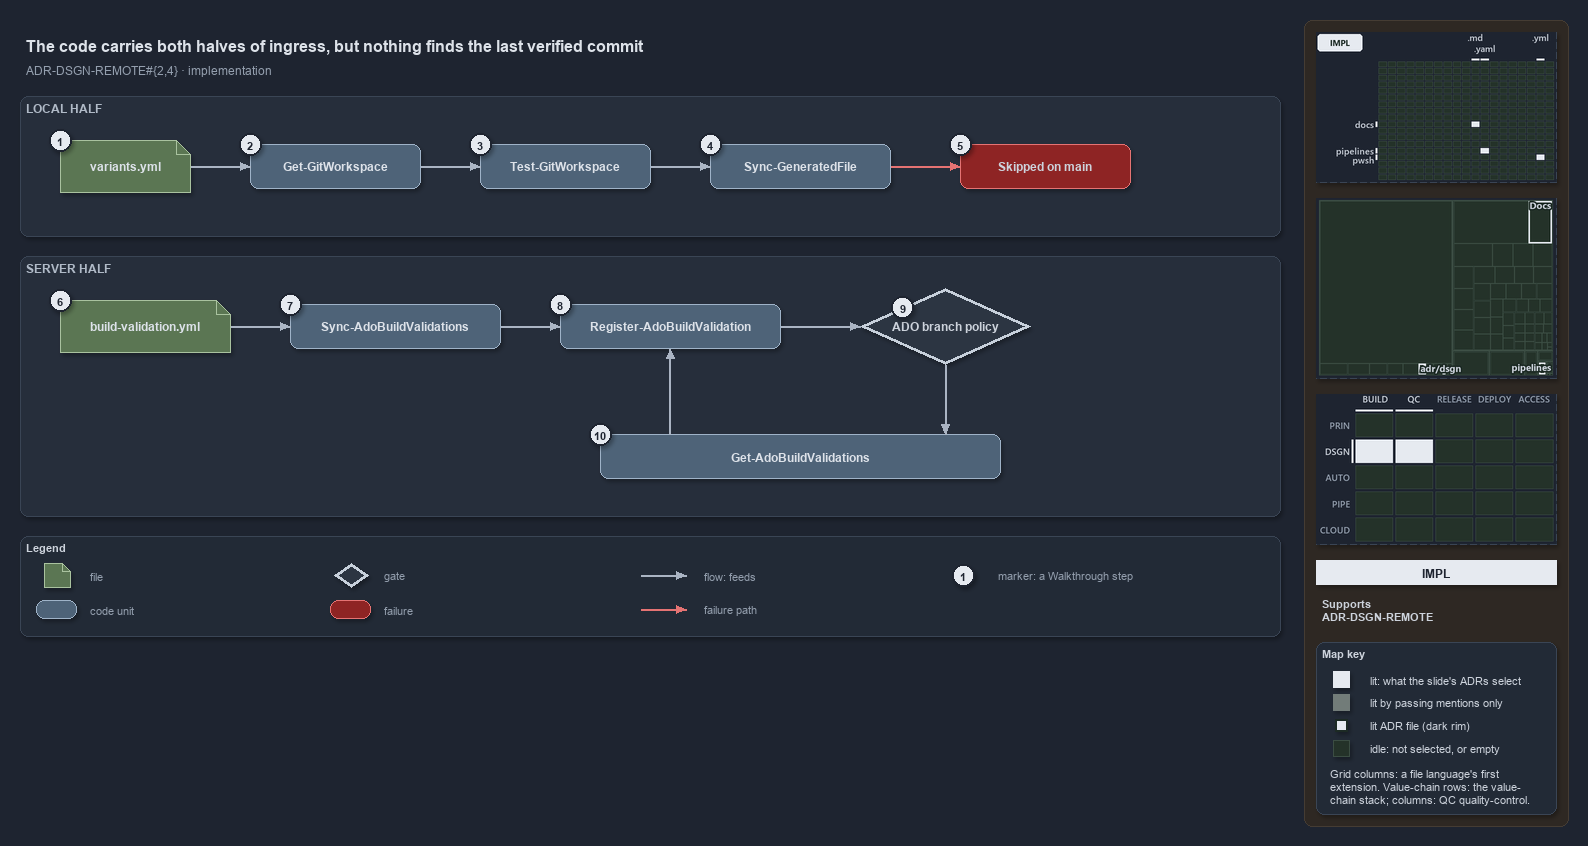

The diagram above was exported from draw.io. Its source (the exported page's mxGraphModel, read from the mxfile embedded in the PNG):
<mxGraphModel dx="1024" dy="768" grid="0" gridSize="10" guides="1" tooltips="1" connect="1" arrows="1" fold="1" page="1" pageScale="1" pageWidth="1572" pageHeight="640" background="#1E2430" math="0" shadow="1">
  <root>
    <mxCell id="0" />
    <mxCell id="1" parent="0" />
    <mxCell id="sidebar-bg" value="" style="rounded=1;arcSize=2;html=1;fillColor=#2E2823;strokeColor=#453C33;shadow=0;" vertex="1" parent="1">
      <mxGeometry x="1304" y="4" width="264" height="806" as="geometry" />
    </mxCell>
    <mxCell id="title" value="The code carries both halves of ingress, but nothing finds the last verified commit" style="text;html=1;align=left;verticalAlign=middle;fontSize=16;fontStyle=1;fontColor=#DDE2E9;" vertex="1" parent="1">
      <mxGeometry x="20" y="14" width="1260" height="30" as="geometry" />
    </mxCell>
    <mxCell id="subtitle" value="ADR-DSGN-REMOTE#{2,4} &amp;#183; implementation" style="text;html=1;align=left;verticalAlign=middle;fontSize=12;fontColor=#949FAE;" vertex="1" parent="1">
      <mxGeometry x="20" y="44" width="1240" height="20" as="geometry" />
    </mxCell>
    <mxCell id="band-local" value="LOCAL HALF" style="rounded=1;html=1;arcSize=3;fillColor=#262E3B;strokeColor=#3A4555;verticalAlign=top;align=left;spacingLeft=8;fontStyle=1;fontSize=12;fontColor=#B0BAC7;" vertex="1" parent="1">
      <mxGeometry x="20" y="80" width="1260" height="140" as="geometry" />
    </mxCell>
    <mxCell id="band-server" value="SERVER HALF" style="rounded=1;html=1;arcSize=3;fillColor=#262E3B;strokeColor=#3A4555;verticalAlign=top;align=left;spacingLeft=8;fontStyle=1;fontSize=12;fontColor=#B0BAC7;" vertex="1" parent="1">
      <mxGeometry x="20" y="240" width="1260" height="260" as="geometry" />
    </mxCell>
    <mxCell id="variants" value="&lt;b&gt;variants.yml&lt;/b&gt;" style="shape=note;size=14;whiteSpace=wrap;html=1;fillColor=#5B7653;strokeColor=#A9C29F;fontSize=12;fontColor=#DDE2E9;" vertex="1" parent="1">
      <mxGeometry x="60" y="124" width="130" height="52" as="geometry" />
    </mxCell>
    <mxCell id="getgw" value="&lt;b&gt;Get-GitWorkspace&lt;/b&gt;" style="rounded=1;whiteSpace=wrap;html=1;arcSize=20;fillColor=#4E6378;strokeColor=#9FB3C8;fontSize=12;fontColor=#DDE2E9;" vertex="1" parent="1">
      <mxGeometry x="250" y="128" width="170" height="44" as="geometry" />
    </mxCell>
    <mxCell id="testgw" value="&lt;b&gt;Test-GitWorkspace&lt;/b&gt;" style="rounded=1;whiteSpace=wrap;html=1;arcSize=20;fillColor=#4E6378;strokeColor=#9FB3C8;fontSize=12;fontColor=#DDE2E9;" vertex="1" parent="1">
      <mxGeometry x="480" y="128" width="170" height="44" as="geometry" />
    </mxCell>
    <mxCell id="syncgf" value="&lt;b&gt;Sync-GeneratedFile&lt;/b&gt;" style="rounded=1;whiteSpace=wrap;html=1;arcSize=20;fillColor=#4E6378;strokeColor=#9FB3C8;fontSize=12;fontColor=#DDE2E9;" vertex="1" parent="1">
      <mxGeometry x="710" y="128" width="180" height="44" as="geometry" />
    </mxCell>
    <mxCell id="skipped" value="&lt;b&gt;Skipped on main&lt;/b&gt;" style="rounded=1;whiteSpace=wrap;html=1;arcSize=20;fillColor=#8E2424;strokeColor=#E57373;fontSize=12;" vertex="1" parent="1">
      <mxGeometry x="960" y="128" width="170" height="44" as="geometry" />
    </mxCell>
    <mxCell id="bv" value="&lt;b&gt;build-validation.yml&lt;/b&gt;" style="shape=note;size=14;whiteSpace=wrap;html=1;fillColor=#5B7653;strokeColor=#A9C29F;fontSize=12;fontColor=#DDE2E9;" vertex="1" parent="1">
      <mxGeometry x="60" y="284" width="170" height="52" as="geometry" />
    </mxCell>
    <mxCell id="syncado" value="&lt;b&gt;Sync-AdoBuildValidations&lt;/b&gt;" style="rounded=1;whiteSpace=wrap;html=1;arcSize=20;fillColor=#4E6378;strokeColor=#9FB3C8;fontSize=12;fontColor=#DDE2E9;" vertex="1" parent="1">
      <mxGeometry x="290" y="288" width="210" height="44" as="geometry" />
    </mxCell>
    <mxCell id="register" value="&lt;b&gt;Register-AdoBuildValidation&lt;/b&gt;" style="rounded=1;whiteSpace=wrap;html=1;arcSize=20;fillColor=#4E6378;strokeColor=#9FB3C8;fontSize=12;fontColor=#DDE2E9;" vertex="1" parent="1">
      <mxGeometry x="560" y="288" width="220" height="44" as="geometry" />
    </mxCell>
    <mxCell id="policy" value="&lt;b&gt;ADO branch policy&lt;/b&gt;" style="rhombus;whiteSpace=wrap;html=1;fillColor=#2C3542;strokeColor=#C7D0DB;strokeWidth=3;fontSize=12;fontColor=#CDD3DC;" vertex="1" parent="1">
      <mxGeometry x="860" y="272" width="170" height="76" as="geometry" />
    </mxCell>
    <mxCell id="getado" value="&lt;b&gt;Get-AdoBuildValidations&lt;/b&gt;" style="rounded=1;whiteSpace=wrap;html=1;arcSize=20;fillColor=#4E6378;strokeColor=#9FB3C8;fontSize=12;fontColor=#DDE2E9;" vertex="1" parent="1">
      <mxGeometry x="600" y="418" width="400" height="44" as="geometry" />
    </mxCell>
    <mxCell id="p-edge-variants-getgw-a" value="" style="text;html=1;strokeColor=none;fillColor=none;" vertex="1" parent="1">
      <mxGeometry x="190" y="150" width="1" height="1" as="geometry" />
    </mxCell>
    <mxCell id="p-edge-variants-getgw-b" value="" style="text;html=1;strokeColor=none;fillColor=none;" vertex="1" parent="1">
      <mxGeometry x="250" y="150" width="1" height="1" as="geometry" />
    </mxCell>
    <mxCell id="edge-variants-getgw" value="" style="edgeStyle=orthogonalEdgeStyle;rounded=1;html=1;fontSize=10;endArrow=block;strokeColor=#AAB4C3;fontColor=#CDD3DC;shadow=0;" edge="1" parent="1" source="p-edge-variants-getgw-a" target="p-edge-variants-getgw-b">
      <mxGeometry relative="1" as="geometry" />
    </mxCell>
    <mxCell id="p-edge-getgw-testgw-a" value="" style="text;html=1;strokeColor=none;fillColor=none;" vertex="1" parent="1">
      <mxGeometry x="420" y="150" width="1" height="1" as="geometry" />
    </mxCell>
    <mxCell id="p-edge-getgw-testgw-b" value="" style="text;html=1;strokeColor=none;fillColor=none;" vertex="1" parent="1">
      <mxGeometry x="480" y="150" width="1" height="1" as="geometry" />
    </mxCell>
    <mxCell id="edge-getgw-testgw" value="" style="edgeStyle=orthogonalEdgeStyle;rounded=1;html=1;fontSize=10;endArrow=block;strokeColor=#AAB4C3;fontColor=#CDD3DC;shadow=0;" edge="1" parent="1" source="p-edge-getgw-testgw-a" target="p-edge-getgw-testgw-b">
      <mxGeometry relative="1" as="geometry" />
    </mxCell>
    <mxCell id="p-edge-testgw-syncgf-a" value="" style="text;html=1;strokeColor=none;fillColor=none;" vertex="1" parent="1">
      <mxGeometry x="650" y="150" width="1" height="1" as="geometry" />
    </mxCell>
    <mxCell id="p-edge-testgw-syncgf-b" value="" style="text;html=1;strokeColor=none;fillColor=none;" vertex="1" parent="1">
      <mxGeometry x="710" y="150" width="1" height="1" as="geometry" />
    </mxCell>
    <mxCell id="edge-testgw-syncgf" value="" style="edgeStyle=orthogonalEdgeStyle;rounded=1;html=1;fontSize=10;endArrow=block;strokeColor=#AAB4C3;fontColor=#CDD3DC;shadow=0;" edge="1" parent="1" source="p-edge-testgw-syncgf-a" target="p-edge-testgw-syncgf-b">
      <mxGeometry relative="1" as="geometry" />
    </mxCell>
    <mxCell id="p-edge-syncgf-skipped-a" value="" style="text;html=1;strokeColor=none;fillColor=none;" vertex="1" parent="1">
      <mxGeometry x="890" y="150" width="1" height="1" as="geometry" />
    </mxCell>
    <mxCell id="p-edge-syncgf-skipped-b" value="" style="text;html=1;strokeColor=none;fillColor=none;" vertex="1" parent="1">
      <mxGeometry x="960" y="150" width="1" height="1" as="geometry" />
    </mxCell>
    <mxCell id="edge-syncgf-skipped" value="" style="edgeStyle=orthogonalEdgeStyle;rounded=1;html=1;fontSize=10;endArrow=block;strokeColor=#E57373;fontColor=#CDD3DC;shadow=0;" edge="1" parent="1" source="p-edge-syncgf-skipped-a" target="p-edge-syncgf-skipped-b">
      <mxGeometry relative="1" as="geometry" />
    </mxCell>
    <mxCell id="p-edge-bv-syncado-a" value="" style="text;html=1;strokeColor=none;fillColor=none;" vertex="1" parent="1">
      <mxGeometry x="230" y="310" width="1" height="1" as="geometry" />
    </mxCell>
    <mxCell id="p-edge-bv-syncado-b" value="" style="text;html=1;strokeColor=none;fillColor=none;" vertex="1" parent="1">
      <mxGeometry x="290" y="310" width="1" height="1" as="geometry" />
    </mxCell>
    <mxCell id="edge-bv-syncado" value="" style="edgeStyle=orthogonalEdgeStyle;rounded=1;html=1;fontSize=10;endArrow=block;strokeColor=#AAB4C3;fontColor=#CDD3DC;shadow=0;" edge="1" parent="1" source="p-edge-bv-syncado-a" target="p-edge-bv-syncado-b">
      <mxGeometry relative="1" as="geometry" />
    </mxCell>
    <mxCell id="p-edge-syncado-register-a" value="" style="text;html=1;strokeColor=none;fillColor=none;" vertex="1" parent="1">
      <mxGeometry x="500" y="310" width="1" height="1" as="geometry" />
    </mxCell>
    <mxCell id="p-edge-syncado-register-b" value="" style="text;html=1;strokeColor=none;fillColor=none;" vertex="1" parent="1">
      <mxGeometry x="560" y="310" width="1" height="1" as="geometry" />
    </mxCell>
    <mxCell id="edge-syncado-register" value="" style="edgeStyle=orthogonalEdgeStyle;rounded=1;html=1;fontSize=10;endArrow=block;strokeColor=#AAB4C3;fontColor=#CDD3DC;shadow=0;" edge="1" parent="1" source="p-edge-syncado-register-a" target="p-edge-syncado-register-b">
      <mxGeometry relative="1" as="geometry" />
    </mxCell>
    <mxCell id="p-edge-register-policy-a" value="" style="text;html=1;strokeColor=none;fillColor=none;" vertex="1" parent="1">
      <mxGeometry x="780" y="310" width="1" height="1" as="geometry" />
    </mxCell>
    <mxCell id="p-edge-register-policy-b" value="" style="text;html=1;strokeColor=none;fillColor=none;" vertex="1" parent="1">
      <mxGeometry x="860" y="310" width="1" height="1" as="geometry" />
    </mxCell>
    <mxCell id="edge-register-policy" value="" style="edgeStyle=orthogonalEdgeStyle;rounded=1;html=1;fontSize=10;endArrow=block;strokeColor=#AAB4C3;fontColor=#CDD3DC;shadow=0;" edge="1" parent="1" source="p-edge-register-policy-a" target="p-edge-register-policy-b">
      <mxGeometry relative="1" as="geometry" />
    </mxCell>
    <mxCell id="p-edge-policy-getado-a" value="" style="text;html=1;strokeColor=none;fillColor=none;" vertex="1" parent="1">
      <mxGeometry x="945" y="348" width="1" height="1" as="geometry" />
    </mxCell>
    <mxCell id="p-edge-policy-getado-b" value="" style="text;html=1;strokeColor=none;fillColor=none;" vertex="1" parent="1">
      <mxGeometry x="945" y="418" width="1" height="1" as="geometry" />
    </mxCell>
    <mxCell id="edge-policy-getado" value="" style="edgeStyle=orthogonalEdgeStyle;rounded=1;html=1;fontSize=10;endArrow=block;strokeColor=#AAB4C3;fontColor=#CDD3DC;shadow=0;" edge="1" parent="1" source="p-edge-policy-getado-a" target="p-edge-policy-getado-b">
      <mxGeometry relative="1" as="geometry" />
    </mxCell>
    <mxCell id="p-edge-getado-register-a" value="" style="text;html=1;strokeColor=none;fillColor=none;" vertex="1" parent="1">
      <mxGeometry x="670" y="418" width="1" height="1" as="geometry" />
    </mxCell>
    <mxCell id="p-edge-getado-register-b" value="" style="text;html=1;strokeColor=none;fillColor=none;" vertex="1" parent="1">
      <mxGeometry x="670" y="332" width="1" height="1" as="geometry" />
    </mxCell>
    <mxCell id="edge-getado-register" value="" style="edgeStyle=orthogonalEdgeStyle;rounded=1;html=1;fontSize=10;endArrow=block;strokeColor=#AAB4C3;fontColor=#CDD3DC;shadow=0;" edge="1" parent="1" source="p-edge-getado-register-a" target="p-edge-getado-register-b">
      <mxGeometry relative="1" as="geometry" />
    </mxCell>
    <mxCell id="mark-1" value="1" style="ellipse;html=1;fillColor=#E6EAF0;strokeColor=#1E2430;strokeWidth=2;fontColor=#1E2430;fontStyle=1;fontSize=11;" vertex="1" parent="1">
      <mxGeometry x="49" y="113" width="22" height="22" as="geometry" />
    </mxCell>
    <mxCell id="mark-2" value="2" style="ellipse;html=1;fillColor=#E6EAF0;strokeColor=#1E2430;strokeWidth=2;fontColor=#1E2430;fontStyle=1;fontSize=11;" vertex="1" parent="1">
      <mxGeometry x="239" y="117" width="22" height="22" as="geometry" />
    </mxCell>
    <mxCell id="mark-3" value="3" style="ellipse;html=1;fillColor=#E6EAF0;strokeColor=#1E2430;strokeWidth=2;fontColor=#1E2430;fontStyle=1;fontSize=11;" vertex="1" parent="1">
      <mxGeometry x="469" y="117" width="22" height="22" as="geometry" />
    </mxCell>
    <mxCell id="mark-4" value="4" style="ellipse;html=1;fillColor=#E6EAF0;strokeColor=#1E2430;strokeWidth=2;fontColor=#1E2430;fontStyle=1;fontSize=11;" vertex="1" parent="1">
      <mxGeometry x="699" y="117" width="22" height="22" as="geometry" />
    </mxCell>
    <mxCell id="mark-5" value="5" style="ellipse;html=1;fillColor=#E6EAF0;strokeColor=#1E2430;strokeWidth=2;fontColor=#1E2430;fontStyle=1;fontSize=11;" vertex="1" parent="1">
      <mxGeometry x="949" y="117" width="22" height="22" as="geometry" />
    </mxCell>
    <mxCell id="mark-6" value="6" style="ellipse;html=1;fillColor=#E6EAF0;strokeColor=#1E2430;strokeWidth=2;fontColor=#1E2430;fontStyle=1;fontSize=11;" vertex="1" parent="1">
      <mxGeometry x="49" y="273" width="22" height="22" as="geometry" />
    </mxCell>
    <mxCell id="mark-7" value="7" style="ellipse;html=1;fillColor=#E6EAF0;strokeColor=#1E2430;strokeWidth=2;fontColor=#1E2430;fontStyle=1;fontSize=11;" vertex="1" parent="1">
      <mxGeometry x="279" y="277" width="22" height="22" as="geometry" />
    </mxCell>
    <mxCell id="mark-8" value="8" style="ellipse;html=1;fillColor=#E6EAF0;strokeColor=#1E2430;strokeWidth=2;fontColor=#1E2430;fontStyle=1;fontSize=11;" vertex="1" parent="1">
      <mxGeometry x="549" y="277" width="22" height="22" as="geometry" />
    </mxCell>
    <mxCell id="mark-9" value="9" style="ellipse;html=1;fillColor=#E6EAF0;strokeColor=#1E2430;strokeWidth=2;fontColor=#1E2430;fontStyle=1;fontSize=11;" vertex="1" parent="1">
      <mxGeometry x="891.5" y="280.0" width="22" height="22" as="geometry" />
    </mxCell>
    <mxCell id="mark-10" value="10" style="ellipse;html=1;fillColor=#E6EAF0;strokeColor=#1E2430;strokeWidth=2;fontColor=#1E2430;fontStyle=1;fontSize=11;" vertex="1" parent="1">
      <mxGeometry x="589" y="407" width="22" height="22" as="geometry" />
    </mxCell>
    <mxCell id="legend" value="&lt;b&gt;Legend&lt;/b&gt;" style="rounded=1;whiteSpace=wrap;html=1;arcSize=6;fillColor=#222A36;strokeColor=#3A4555;align=left;verticalAlign=top;spacing=8;fontSize=11;fontColor=#CDD3DC;" vertex="1" parent="1">
      <mxGeometry x="20" y="520" width="1260" height="100" as="geometry" />
    </mxCell>
    <mxCell id="legend-0" value="" style="shape=note;size=14;whiteSpace=wrap;html=1;fillColor=#5B7653;strokeColor=#A9C29F;fontSize=12;fontColor=#DDE2E9;" vertex="1" parent="1">
      <mxGeometry x="44" y="547" width="26" height="24" as="geometry" />
    </mxCell>
    <mxCell id="legend-0-text" value="file" style="text;html=1;align=left;verticalAlign=middle;fontSize=11;fontColor=#949FAE;" vertex="1" parent="1">
      <mxGeometry x="84" y="549" width="260" height="20" as="geometry" />
    </mxCell>
    <mxCell id="legend-1" value="" style="rounded=1;whiteSpace=wrap;html=1;arcSize=20;fillColor=#4E6378;strokeColor=#9FB3C8;fontSize=12;fontColor=#DDE2E9;" vertex="1" parent="1">
      <mxGeometry x="36" y="584" width="40" height="18" as="geometry" />
    </mxCell>
    <mxCell id="legend-1-text" value="code unit" style="text;html=1;align=left;verticalAlign=middle;fontSize=11;fontColor=#949FAE;" vertex="1" parent="1">
      <mxGeometry x="84" y="583" width="260" height="20" as="geometry" />
    </mxCell>
    <mxCell id="legend-2" value="" style="rhombus;whiteSpace=wrap;html=1;fillColor=#2C3542;strokeColor=#C7D0DB;strokeWidth=3;fontSize=12;fontColor=#CDD3DC;" vertex="1" parent="1">
      <mxGeometry x="334" y="547" width="34" height="24" as="geometry" />
    </mxCell>
    <mxCell id="legend-2-text" value="gate" style="text;html=1;align=left;verticalAlign=middle;fontSize=11;fontColor=#949FAE;" vertex="1" parent="1">
      <mxGeometry x="378" y="549" width="260" height="20" as="geometry" />
    </mxCell>
    <mxCell id="legend-3" value="" style="rounded=1;whiteSpace=wrap;html=1;arcSize=20;fillColor=#8E2424;strokeColor=#E57373;fontSize=12;" vertex="1" parent="1">
      <mxGeometry x="330" y="584" width="40" height="18" as="geometry" />
    </mxCell>
    <mxCell id="legend-3-text" value="failure" style="text;html=1;align=left;verticalAlign=middle;fontSize=11;fontColor=#949FAE;" vertex="1" parent="1">
      <mxGeometry x="378" y="583" width="260" height="20" as="geometry" />
    </mxCell>
    <mxCell id="p-legend-4-a" value="" style="text;html=1;strokeColor=none;fillColor=none;" vertex="1" parent="1">
      <mxGeometry x="640" y="559" width="1" height="1" as="geometry" />
    </mxCell>
    <mxCell id="p-legend-4-b" value="" style="text;html=1;strokeColor=none;fillColor=none;" vertex="1" parent="1">
      <mxGeometry x="686" y="559" width="1" height="1" as="geometry" />
    </mxCell>
    <mxCell id="legend-4" value="" style="edgeStyle=orthogonalEdgeStyle;rounded=1;html=1;fontSize=10;endArrow=block;strokeColor=#AAB4C3;fontColor=#CDD3DC;shadow=0;" edge="1" parent="1" source="p-legend-4-a" target="p-legend-4-b">
      <mxGeometry relative="1" as="geometry" />
    </mxCell>
    <mxCell id="legend-4-text" value="flow: feeds" style="text;html=1;align=left;verticalAlign=middle;fontSize=11;fontColor=#949FAE;" vertex="1" parent="1">
      <mxGeometry x="698" y="549" width="260" height="20" as="geometry" />
    </mxCell>
    <mxCell id="p-legend-5-a" value="" style="text;html=1;strokeColor=none;fillColor=none;" vertex="1" parent="1">
      <mxGeometry x="640" y="593" width="1" height="1" as="geometry" />
    </mxCell>
    <mxCell id="p-legend-5-b" value="" style="text;html=1;strokeColor=none;fillColor=none;" vertex="1" parent="1">
      <mxGeometry x="686" y="593" width="1" height="1" as="geometry" />
    </mxCell>
    <mxCell id="legend-5" value="" style="edgeStyle=orthogonalEdgeStyle;rounded=1;html=1;fontSize=10;endArrow=block;strokeColor=#E57373;fontColor=#CDD3DC;shadow=0;" edge="1" parent="1" source="p-legend-5-a" target="p-legend-5-b">
      <mxGeometry relative="1" as="geometry" />
    </mxCell>
    <mxCell id="legend-5-text" value="failure path" style="text;html=1;align=left;verticalAlign=middle;fontSize=11;fontColor=#949FAE;" vertex="1" parent="1">
      <mxGeometry x="698" y="583" width="260" height="20" as="geometry" />
    </mxCell>
    <mxCell id="legend-6" value="1" style="ellipse;html=1;fillColor=#E6EAF0;strokeColor=#1E2430;strokeWidth=2;fontColor=#1E2430;fontStyle=1;fontSize=11;" vertex="1" parent="1">
      <mxGeometry x="952" y="548" width="22" height="22" as="geometry" />
    </mxCell>
    <mxCell id="legend-6-text" value="marker: a Walkthrough step" style="text;html=1;align=left;verticalAlign=middle;fontSize=11;fontColor=#949FAE;" vertex="1" parent="1">
      <mxGeometry x="992" y="549" width="260" height="20" as="geometry" />
    </mxCell>
    <mxCell id="minimap-grid" value="" style="shape=image;html=1;imageAspect=0;aspect=fixed;verticalLabelPosition=bottom;strokeColor=#3A4555;dashed=1;fillColor=#222A36;image=data:image/png,(base64 omitted: 8120 chars);" vertex="1" parent="1">
      <mxGeometry x="1316" y="16" width="240" height="150" as="geometry" />
    </mxCell>
    <mxCell id="minimap-tree" value="" style="shape=image;html=1;imageAspect=0;aspect=fixed;verticalLabelPosition=bottom;strokeColor=#3A4555;dashed=1;fillColor=#222A36;image=data:image/png,(base64 omitted: 9544 chars);" vertex="1" parent="1">
      <mxGeometry x="1316" y="182" width="240" height="180" as="geometry" />
    </mxCell>
    <mxCell id="minimap-chain" value="" style="shape=image;html=1;imageAspect=0;aspect=fixed;verticalLabelPosition=bottom;strokeColor=#3A4555;dashed=1;fillColor=#222A36;image=data:image/png,(base64 omitted: 12860 chars);" vertex="1" parent="1">
      <mxGeometry x="1316" y="378" width="240" height="150" as="geometry" />
    </mxCell>
    <mxCell id="lens-badge" value="IMPL" style="rounded=0;whiteSpace=wrap;html=1;align=center;verticalAlign=middle;fontSize=12;fontStyle=1;fontColor=#1E2430;fillColor=#E6EAF0;strokeColor=none;" vertex="1" parent="1">
      <mxGeometry x="1316" y="544" width="240" height="24" as="geometry" />
    </mxCell>
    <mxCell id="supports" value="&lt;b&gt;Supports&lt;/b&gt;&lt;br&gt;ADR-DSGN-REMOTE" style="text;html=1;whiteSpace=wrap;align=left;verticalAlign=top;fontSize=11;fontColor=#CDD3DC;" vertex="1" parent="1">
      <mxGeometry x="1316" y="576" width="240" height="38" as="geometry" />
    </mxCell>
    <mxCell id="mapkey" value="&lt;b&gt;Map key&lt;/b&gt;" style="rounded=1;arcSize=6;whiteSpace=wrap;html=1;align=left;verticalAlign=top;fontSize=11;fontColor=#CDD3DC;fillColor=#222A36;strokeColor=#3A4555;spacingLeft=8;spacingTop=2;" vertex="1" parent="1">
      <mxGeometry x="1316" y="626" width="240" height="172" as="geometry" />
    </mxCell>
    <mxCell id="mapkey-lit" value="" style="rounded=0;html=1;fillColor=#E6EAF0;strokeColor=#E6EAF0;" vertex="1" parent="1">
      <mxGeometry x="1333.0" y="655.0" width="16" height="16" as="geometry" />
    </mxCell>
    <mxCell id="mapkey-lit-text" value="lit: what the slide's ADRs select" style="text;html=1;align=left;verticalAlign=middle;fontSize=11;fontColor=#CDD3DC;" vertex="1" parent="1">
      <mxGeometry x="1364" y="653" width="184" height="20" as="geometry" />
    </mxCell>
    <mxCell id="mapkey-touched" value="" style="rounded=0;html=1;fillColor=#727C79;strokeColor=#727C79;" vertex="1" parent="1">
      <mxGeometry x="1333.0" y="678.0" width="16" height="16" as="geometry" />
    </mxCell>
    <mxCell id="mapkey-touched-text" value="lit by passing mentions only" style="text;html=1;align=left;verticalAlign=middle;fontSize=11;fontColor=#CDD3DC;" vertex="1" parent="1">
      <mxGeometry x="1364" y="676" width="184" height="20" as="geometry" />
    </mxCell>
    <mxCell id="mapkey-adr" value="" style="rounded=0;html=1;fillColor=#E6EAF0;strokeColor=#1C2A24;strokeWidth=2;" vertex="1" parent="1">
      <mxGeometry x="1335.0" y="703.0" width="12" height="12" as="geometry" />
    </mxCell>
    <mxCell id="mapkey-adr-text" value="lit ADR file (dark rim)" style="text;html=1;align=left;verticalAlign=middle;fontSize=11;fontColor=#CDD3DC;" vertex="1" parent="1">
      <mxGeometry x="1364" y="699" width="184" height="20" as="geometry" />
    </mxCell>
    <mxCell id="mapkey-idle" value="" style="rounded=0;html=1;fillColor=#243229;strokeColor=#3B4D43;" vertex="1" parent="1">
      <mxGeometry x="1333.0" y="724.0" width="16" height="16" as="geometry" />
    </mxCell>
    <mxCell id="mapkey-idle-text" value="idle: not selected, or empty" style="text;html=1;align=left;verticalAlign=middle;fontSize=11;fontColor=#CDD3DC;" vertex="1" parent="1">
      <mxGeometry x="1364" y="722" width="184" height="20" as="geometry" />
    </mxCell>
    <mxCell id="mapkey-codes" value="Grid columns: a file language's first&lt;br&gt;extension. Value-chain rows: the value-&lt;br&gt;chain stack; columns: QC quality-control." style="text;html=1;align=left;verticalAlign=top;whiteSpace=wrap;fontSize=11;fontColor=#CDD3DC;" vertex="1" parent="1">
      <mxGeometry x="1324" y="746" width="224" height="46" as="geometry" />
    </mxCell>
  </root>
</mxGraphModel>